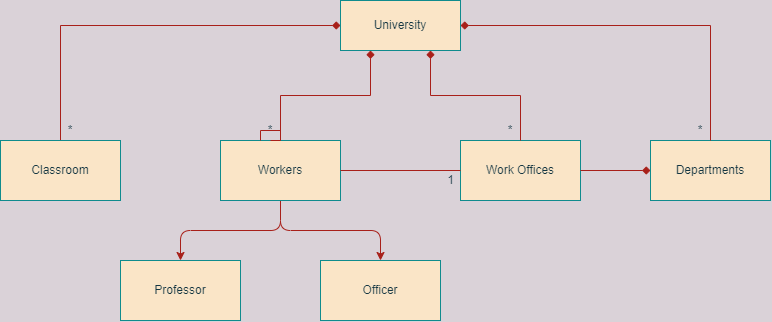

The diagram above was exported from draw.io. Its source (the exported page's mxGraphModel, read from the mxfile embedded in the PNG):
<mxGraphModel dx="616" dy="920" grid="1" gridSize="10" guides="1" tooltips="1" connect="1" arrows="1" fold="1" page="1" pageScale="1" pageWidth="1169" pageHeight="827" background="#DAD2D8" math="0" shadow="0">
  <root>
    <mxCell id="WIyWlLk6GJQsqaUBKTNV-0" />
    <mxCell id="WIyWlLk6GJQsqaUBKTNV-1" parent="WIyWlLk6GJQsqaUBKTNV-0" />
    <mxCell id="fWLCIY6FjZNy2OreopFd-2" value="University" style="rounded=0;whiteSpace=wrap;html=1;fillColor=#FAE5C7;strokeColor=#0F8B8D;fontColor=#143642;" vertex="1" parent="WIyWlLk6GJQsqaUBKTNV-1">
      <mxGeometry x="500" y="20" width="120" height="50" as="geometry" />
    </mxCell>
    <mxCell id="fWLCIY6FjZNy2OreopFd-12" style="edgeStyle=orthogonalEdgeStyle;rounded=0;orthogonalLoop=1;jettySize=auto;html=1;exitX=0.5;exitY=0;exitDx=0;exitDy=0;entryX=0;entryY=0.5;entryDx=0;entryDy=0;endArrow=diamond;endFill=1;labelBackgroundColor=#DAD2D8;strokeColor=#A8201A;fontColor=#143642;" edge="1" parent="WIyWlLk6GJQsqaUBKTNV-1" source="fWLCIY6FjZNy2OreopFd-4" target="fWLCIY6FjZNy2OreopFd-2">
      <mxGeometry relative="1" as="geometry" />
    </mxCell>
    <mxCell id="fWLCIY6FjZNy2OreopFd-4" value="Classroom" style="rounded=0;whiteSpace=wrap;html=1;fillColor=#FAE5C7;strokeColor=#0F8B8D;fontColor=#143642;" vertex="1" parent="WIyWlLk6GJQsqaUBKTNV-1">
      <mxGeometry x="160" y="160" width="120" height="60" as="geometry" />
    </mxCell>
    <mxCell id="fWLCIY6FjZNy2OreopFd-30" style="edgeStyle=orthogonalEdgeStyle;curved=0;rounded=1;sketch=0;orthogonalLoop=1;jettySize=auto;html=1;entryX=0.5;entryY=0;entryDx=0;entryDy=0;fontColor=#143642;strokeColor=#A8201A;fillColor=#FAE5C7;" edge="1" parent="WIyWlLk6GJQsqaUBKTNV-1" source="fWLCIY6FjZNy2OreopFd-5" target="fWLCIY6FjZNy2OreopFd-26">
      <mxGeometry relative="1" as="geometry" />
    </mxCell>
    <mxCell id="fWLCIY6FjZNy2OreopFd-31" style="edgeStyle=orthogonalEdgeStyle;curved=0;rounded=1;sketch=0;orthogonalLoop=1;jettySize=auto;html=1;exitX=0.5;exitY=1;exitDx=0;exitDy=0;fontColor=#143642;strokeColor=#A8201A;fillColor=#FAE5C7;" edge="1" parent="WIyWlLk6GJQsqaUBKTNV-1" source="fWLCIY6FjZNy2OreopFd-5" target="fWLCIY6FjZNy2OreopFd-23">
      <mxGeometry relative="1" as="geometry" />
    </mxCell>
    <mxCell id="fWLCIY6FjZNy2OreopFd-5" value="Workers" style="rounded=0;whiteSpace=wrap;html=1;fillColor=#FAE5C7;strokeColor=#0F8B8D;fontColor=#143642;" vertex="1" parent="WIyWlLk6GJQsqaUBKTNV-1">
      <mxGeometry x="380" y="160" width="120" height="60" as="geometry" />
    </mxCell>
    <mxCell id="fWLCIY6FjZNy2OreopFd-7" value="Departments" style="rounded=0;whiteSpace=wrap;html=1;fillColor=#FAE5C7;strokeColor=#0F8B8D;fontColor=#143642;" vertex="1" parent="WIyWlLk6GJQsqaUBKTNV-1">
      <mxGeometry x="810" y="160" width="120" height="60" as="geometry" />
    </mxCell>
    <mxCell id="fWLCIY6FjZNy2OreopFd-11" value="Work Offices" style="rounded=0;whiteSpace=wrap;html=1;fillColor=#FAE5C7;strokeColor=#0F8B8D;fontColor=#143642;" vertex="1" parent="WIyWlLk6GJQsqaUBKTNV-1">
      <mxGeometry x="620" y="160" width="120" height="60" as="geometry" />
    </mxCell>
    <mxCell id="fWLCIY6FjZNy2OreopFd-13" value="*" style="text;html=1;strokeColor=none;fillColor=none;align=center;verticalAlign=middle;whiteSpace=wrap;rounded=0;fontColor=#143642;" vertex="1" parent="WIyWlLk6GJQsqaUBKTNV-1">
      <mxGeometry x="220" y="140" width="20" height="20" as="geometry" />
    </mxCell>
    <mxCell id="fWLCIY6FjZNy2OreopFd-15" style="edgeStyle=orthogonalEdgeStyle;rounded=0;orthogonalLoop=1;jettySize=auto;html=1;exitX=0.5;exitY=0;exitDx=0;exitDy=0;entryX=1;entryY=0.5;entryDx=0;entryDy=0;endArrow=diamond;endFill=1;labelBackgroundColor=#DAD2D8;strokeColor=#A8201A;fontColor=#143642;" edge="1" parent="WIyWlLk6GJQsqaUBKTNV-1" source="fWLCIY6FjZNy2OreopFd-7" target="fWLCIY6FjZNy2OreopFd-2">
      <mxGeometry relative="1" as="geometry">
        <mxPoint x="520" y="179.9700000000001" as="sourcePoint" />
        <mxPoint x="720" y="114.97000000000011" as="targetPoint" />
      </mxGeometry>
    </mxCell>
    <mxCell id="fWLCIY6FjZNy2OreopFd-16" style="edgeStyle=orthogonalEdgeStyle;rounded=0;orthogonalLoop=1;jettySize=auto;html=1;entryX=0.25;entryY=1;entryDx=0;entryDy=0;endArrow=diamond;endFill=1;exitX=0.5;exitY=0;exitDx=0;exitDy=0;startArrow=none;labelBackgroundColor=#DAD2D8;strokeColor=#A8201A;fontColor=#143642;" edge="1" parent="WIyWlLk6GJQsqaUBKTNV-1" source="fWLCIY6FjZNy2OreopFd-5" target="fWLCIY6FjZNy2OreopFd-2">
      <mxGeometry relative="1" as="geometry">
        <mxPoint x="560" y="180" as="sourcePoint" />
        <mxPoint x="520" y="125.00000000000011" as="targetPoint" />
      </mxGeometry>
    </mxCell>
    <mxCell id="fWLCIY6FjZNy2OreopFd-20" value="*" style="text;html=1;strokeColor=none;fillColor=none;align=center;verticalAlign=middle;whiteSpace=wrap;rounded=0;fontColor=#143642;" vertex="1" parent="WIyWlLk6GJQsqaUBKTNV-1">
      <mxGeometry x="850" y="140" width="20" height="20" as="geometry" />
    </mxCell>
    <mxCell id="fWLCIY6FjZNy2OreopFd-21" style="edgeStyle=orthogonalEdgeStyle;rounded=0;orthogonalLoop=1;jettySize=auto;html=1;exitX=1;exitY=0.5;exitDx=0;exitDy=0;entryX=0;entryY=0.5;entryDx=0;entryDy=0;endArrow=diamond;endFill=1;labelBackgroundColor=#DAD2D8;strokeColor=#A8201A;fontColor=#143642;" edge="1" parent="WIyWlLk6GJQsqaUBKTNV-1" source="fWLCIY6FjZNy2OreopFd-11" target="fWLCIY6FjZNy2OreopFd-7">
      <mxGeometry relative="1" as="geometry">
        <mxPoint x="840" y="190.0000000000001" as="sourcePoint" />
        <mxPoint x="630" y="115.00000000000011" as="targetPoint" />
      </mxGeometry>
    </mxCell>
    <mxCell id="fWLCIY6FjZNy2OreopFd-22" value="" style="html=1;rounded=0;endArrow=none;endFill=0;entryX=0;entryY=0.5;entryDx=0;entryDy=0;exitX=1;exitY=0.5;exitDx=0;exitDy=0;labelBackgroundColor=#DAD2D8;strokeColor=#A8201A;fontColor=#143642;" edge="1" parent="WIyWlLk6GJQsqaUBKTNV-1" source="fWLCIY6FjZNy2OreopFd-5" target="fWLCIY6FjZNy2OreopFd-11">
      <mxGeometry width="100" relative="1" as="geometry">
        <mxPoint x="870" y="320" as="sourcePoint" />
        <mxPoint x="750" y="420" as="targetPoint" />
      </mxGeometry>
    </mxCell>
    <mxCell id="fWLCIY6FjZNy2OreopFd-23" value="Officer" style="rounded=0;whiteSpace=wrap;html=1;fillColor=#FAE5C7;strokeColor=#0F8B8D;fontColor=#143642;" vertex="1" parent="WIyWlLk6GJQsqaUBKTNV-1">
      <mxGeometry x="480" y="280" width="120" height="60" as="geometry" />
    </mxCell>
    <mxCell id="fWLCIY6FjZNy2OreopFd-24" style="edgeStyle=orthogonalEdgeStyle;rounded=0;orthogonalLoop=1;jettySize=auto;html=1;exitX=1;exitY=0.5;exitDx=0;exitDy=0;entryX=0;entryY=1;entryDx=0;entryDy=0;endArrow=none;endFill=0;labelBackgroundColor=#DAD2D8;strokeColor=#A8201A;fontColor=#143642;" edge="1" parent="WIyWlLk6GJQsqaUBKTNV-1" source="fWLCIY6FjZNy2OreopFd-19" target="fWLCIY6FjZNy2OreopFd-19">
      <mxGeometry relative="1" as="geometry" />
    </mxCell>
    <mxCell id="fWLCIY6FjZNy2OreopFd-19" value="*" style="text;html=1;strokeColor=none;fillColor=none;align=center;verticalAlign=middle;whiteSpace=wrap;rounded=0;fontColor=#143642;" vertex="1" parent="WIyWlLk6GJQsqaUBKTNV-1">
      <mxGeometry x="420" y="140" width="20" height="20" as="geometry" />
    </mxCell>
    <mxCell id="fWLCIY6FjZNy2OreopFd-25" value="" style="edgeStyle=orthogonalEdgeStyle;rounded=0;orthogonalLoop=1;jettySize=auto;html=1;entryX=0.5;entryY=1;entryDx=0;entryDy=0;endArrow=none;endFill=1;exitX=0.5;exitY=0;exitDx=0;exitDy=0;labelBackgroundColor=#DAD2D8;strokeColor=#A8201A;fontColor=#143642;" edge="1" parent="WIyWlLk6GJQsqaUBKTNV-1" source="fWLCIY6FjZNy2OreopFd-5" target="fWLCIY6FjZNy2OreopFd-19">
      <mxGeometry relative="1" as="geometry">
        <mxPoint x="439.9999999999998" y="169.99999999999977" as="sourcePoint" />
        <mxPoint x="559.9999999999998" y="69.99999999999977" as="targetPoint" />
      </mxGeometry>
    </mxCell>
    <mxCell id="fWLCIY6FjZNy2OreopFd-26" value="Professor" style="rounded=0;whiteSpace=wrap;html=1;fillColor=#FAE5C7;strokeColor=#0F8B8D;fontColor=#143642;" vertex="1" parent="WIyWlLk6GJQsqaUBKTNV-1">
      <mxGeometry x="280" y="280" width="120" height="60" as="geometry" />
    </mxCell>
    <mxCell id="fWLCIY6FjZNy2OreopFd-29" style="edgeStyle=orthogonalEdgeStyle;rounded=0;orthogonalLoop=1;jettySize=auto;html=1;endArrow=diamond;endFill=1;exitX=0.5;exitY=0;exitDx=0;exitDy=0;startArrow=none;labelBackgroundColor=#DAD2D8;strokeColor=#A8201A;fontColor=#143642;entryX=0.75;entryY=1;entryDx=0;entryDy=0;" edge="1" parent="WIyWlLk6GJQsqaUBKTNV-1" source="fWLCIY6FjZNy2OreopFd-11" target="fWLCIY6FjZNy2OreopFd-2">
      <mxGeometry relative="1" as="geometry">
        <mxPoint x="440" y="170" as="sourcePoint" />
        <mxPoint x="600" y="60" as="targetPoint" />
      </mxGeometry>
    </mxCell>
    <mxCell id="fWLCIY6FjZNy2OreopFd-32" value="1" style="text;html=1;align=center;verticalAlign=middle;resizable=0;points=[];autosize=1;strokeColor=none;fillColor=none;fontColor=#143642;" vertex="1" parent="WIyWlLk6GJQsqaUBKTNV-1">
      <mxGeometry x="600" y="190" width="20" height="20" as="geometry" />
    </mxCell>
    <mxCell id="fWLCIY6FjZNy2OreopFd-34" value="*" style="text;html=1;strokeColor=none;fillColor=none;align=center;verticalAlign=middle;whiteSpace=wrap;rounded=0;fontColor=#143642;" vertex="1" parent="WIyWlLk6GJQsqaUBKTNV-1">
      <mxGeometry x="660" y="140" width="20" height="20" as="geometry" />
    </mxCell>
  </root>
</mxGraphModel>